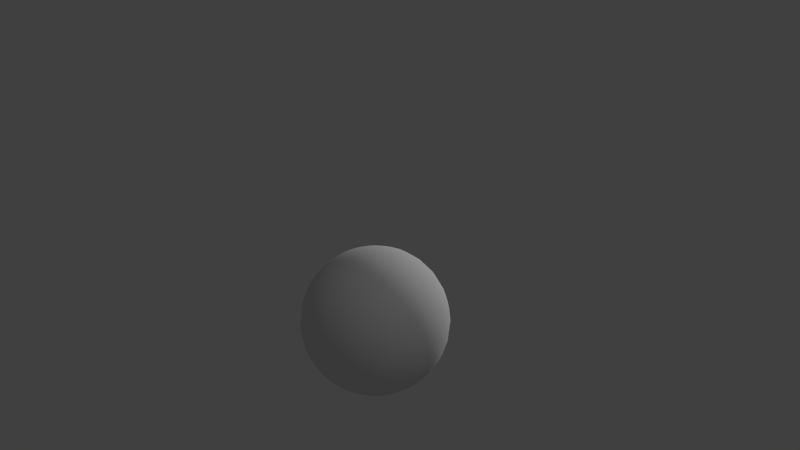 # Source: sky.blend  (saved by Blender 2.74.0; exported with 4.5.12 LTS)
import bpy
from mathutils import Matrix  # noqa: F401  (used for matrix-valued properties, if any)

bpy.ops.wm.read_factory_settings(use_empty=True)
scene = bpy.context.scene
scene.name = 'Scene'

# ---- collections
col_collection_1 = bpy.data.collections.new('Collection 1'); scene.collection.children.link(col_collection_1)

# ---- materials (node trees are filled in below, after node groups)
mat_material_003 = bpy.data.materials.new('Material.003')
mat_material_003.alpha_threshold = 0.0
mat_material_003.use_transparent_shadow = False
mat_material_003.roughness = 0.5

# ---- material node trees

# ---- world
world_world = bpy.data.worlds.new('World'); scene.world = world_world
world_world.color = (0.05088, 0.05088, 0.05088)
world_world.use_sun_shadow = False
world_world.sun_shadow_jitter_overblur = 0.0
world_world.cycles.sampling_method = 'MANUAL'
world_world.cycles.sample_map_resolution = 256

# ---- cameras
cam_camera = bpy.data.cameras.new('Camera')
cam_camera.clip_end = 100.0
cam_camera.lens = 35.0
cam_camera.sensor_width = 32.0
cam_camera.sensor_height = 18.0
cam_camera.ortho_scale = 7.314
cam_camera.dof.focus_distance = 0.0
cam_camera.dof.aperture_fstop = 128.0

# ---- lights
light_sun = bpy.data.lights.new('Sun', 'SUN')
light_sun.transmission_factor = 0.0
light_sun.angle = 0.1993
light_sun.energy = 1.0
light_sun.shadow_buffer_clip_start = 0.5
light_sun.shadow_soft_size = 0.1
light_sun.shadow_cascade_max_distance = 1000.0
light_sun.cycles.use_multiple_importance_sampling = False
light_lamp = bpy.data.lights.new('Lamp', 'POINT')
light_lamp.transmission_factor = 0.0
light_lamp.cutoff_distance = 30.0
light_lamp.energy = 100.0
light_lamp.shadow_buffer_clip_start = 1.001
light_lamp.shadow_soft_size = 0.1
light_lamp.shadow_maximum_resolution = 0.006
light_lamp.use_absolute_resolution = True
light_lamp.cycles.use_multiple_importance_sampling = False

# ---- meshes
me_sphere_001 = bpy.data.meshes.new('Sphere.001')
me_sphere_001.from_pydata([(-0.1951, 0.0, 0.9808), (-0.3827, 0.0, 0.9239), (-0.5556, 0.0, 0.8315), (-0.7071, 0.0, 0.7071), (-0.8315, 0.0, 0.5556), (-0.9239, 0.0, 0.3827), (-0.9808, 0.0, 0.1951), (-1.0, 0.0, 7.55e-08), (-0.9808, 0.0, -0.1951), (-0.9239, 0.0, -0.3827), (-0.8315, 0.0, -0.5556), (-0.7071, 0.0, -0.7071), (-0.5556, 0.0, -0.8315), (-0.3827, 0.0, -0.9239), (-0.1951, 0.0, -0.9808), (-0.1913, 0.03806, 0.9808), (-0.3753, 0.07466, 0.9239), (-0.5449, 0.1084, 0.8315), (-0.6935, 0.1379, 0.7071), (-0.8155, 0.1622, 0.5556), (-0.9061, 0.1802, 0.3827), (-0.9619, 0.1913, 0.1951), (-0.9808, 0.1951, 7.55e-08), (-0.9619, 0.1913, -0.1951), (-0.9061, 0.1802, -0.3827), (-0.8155, 0.1622, -0.5556), (-0.6935, 0.1379, -0.7071), (-0.5449, 0.1084, -0.8315), (-0.3753, 0.07466, -0.9239), (-0.1913, 0.03806, -0.9808), (-0.1802, 0.07466, 0.9808), (-0.3536, 0.1464, 0.9239), (-0.5133, 0.2126, 0.8315), (-0.6533, 0.2706, 0.7071), (-0.7682, 0.3182, 0.5556), (-0.8536, 0.3536, 0.3827), (-0.9061, 0.3753, 0.1951), (-0.9239, 0.3827, 7.55e-08), (-0.9061, 0.3753, -0.1951), (-0.8536, 0.3536, -0.3827), (-0.7682, 0.3182, -0.5556), (-0.6533, 0.2706, -0.7071), (-0.5133, 0.2126, -0.8315), (-0.3536, 0.1464, -0.9239), (-0.1802, 0.07466, -0.9808), (-0.1622, 0.1084, 0.9808), (-0.3182, 0.2126, 0.9239), (-0.4619, 0.3087, 0.8315), (-0.5879, 0.3928, 0.7071), (-0.6913, 0.4619, 0.5556), (-0.7682, 0.5133, 0.3827), (-0.8155, 0.5449, 0.1951), (-0.8315, 0.5556, 7.55e-08), (-0.8155, 0.5449, -0.1951), (-0.7682, 0.5133, -0.3827), (-0.6913, 0.4619, -0.5556), (-0.5879, 0.3928, -0.7071), (-0.4619, 0.3087, -0.8315), (-0.3182, 0.2126, -0.9239), (-0.1622, 0.1084, -0.9808), (-0.1379, 0.1379, 0.9808), (-0.2706, 0.2706, 0.9239), (-0.3928, 0.3928, 0.8315), (-0.5, 0.5, 0.7071), (-0.5879, 0.5879, 0.5556), (-0.6533, 0.6533, 0.3827), (-0.6935, 0.6935, 0.1951), (-0.7071, 0.7071, 7.55e-08), (-0.6935, 0.6935, -0.1951), (-0.6533, 0.6533, -0.3827), (-0.5879, 0.5879, -0.5556), (-0.5, 0.5, -0.7071), (-0.3928, 0.3928, -0.8315), (-0.2706, 0.2706, -0.9239), (-0.1379, 0.1379, -0.9808), (-0.1084, 0.1622, 0.9808), (-0.2126, 0.3182, 0.9239), (-0.3087, 0.4619, 0.8315), (-0.3928, 0.5879, 0.7071), (-0.4619, 0.6913, 0.5556), (-0.5133, 0.7682, 0.3827), (-0.5449, 0.8155, 0.1951), (-0.5556, 0.8315, 7.55e-08), (-0.5449, 0.8155, -0.1951), (-0.5133, 0.7682, -0.3827), (-0.4619, 0.6913, -0.5556), (-0.3928, 0.5879, -0.7071), (-0.3087, 0.4619, -0.8315), (-0.2126, 0.3182, -0.9239), (-0.1084, 0.1622, -0.9808), (-0.07466, 0.1802, 0.9808), (-0.1464, 0.3536, 0.9239), (-0.2126, 0.5133, 0.8315), (-0.2706, 0.6533, 0.7071), (-0.3182, 0.7682, 0.5556), (-0.3536, 0.8536, 0.3827), (-0.3753, 0.9061, 0.1951), (-0.3827, 0.9239, 7.55e-08), (-0.3753, 0.9061, -0.1951), (-0.3536, 0.8536, -0.3827), (-0.3182, 0.7682, -0.5556), (-0.2706, 0.6533, -0.7071), (-0.2126, 0.5133, -0.8315), (-0.1464, 0.3536, -0.9239), (-0.07466, 0.1802, -0.9808), (-0.03806, 0.1913, 0.9808), (-0.07466, 0.3753, 0.9239), (-0.1084, 0.5449, 0.8315), (-0.1379, 0.6935, 0.7071), (-0.1622, 0.8155, 0.5556), (-0.1802, 0.9061, 0.3827), (-0.1913, 0.9619, 0.1951), (-0.1951, 0.9808, 7.55e-08), (-0.1913, 0.9619, -0.1951), (-0.1802, 0.9061, -0.3827), (-0.1622, 0.8155, -0.5556), (-0.1379, 0.6935, -0.7071), (-0.1084, 0.5449, -0.8315), (-0.07466, 0.3753, -0.9239), (-0.03806, 0.1913, -0.9808), (3.266e-07, 0.1951, 0.9808), (3.192e-07, 0.3827, 0.9239), (3.117e-07, 0.5556, 0.8315), (3.192e-07, 0.7071, 0.7071), (3.341e-07, 0.8315, 0.5556), (2.745e-07, 0.9239, 0.3827), (3.937e-07, 0.9808, 0.1951), (3.788e-07, 1.0, 7.55e-08), (3.937e-07, 0.9808, -0.1951), (2.298e-07, 0.9239, -0.3827), (3.341e-07, 0.8315, -0.5556), (3.192e-07, 0.7071, -0.7071), (3.415e-07, 0.5556, -0.8315), (3.043e-07, 0.3827, -0.9239), (3.08e-07, 0.1951, -0.9808), (0.03806, 0.1913, 0.9808), (0.07466, 0.3753, 0.9239), (0.1084, 0.5449, 0.8315), (0.138, 0.6935, 0.7071), (0.1622, 0.8155, 0.5556), (0.1802, 0.9061, 0.3827), (0.1913, 0.9619, 0.1951), (0.1951, 0.9808, 7.55e-08), (0.1913, 0.9619, -0.1951), (0.1802, 0.9061, -0.3827), (0.1622, 0.8155, -0.5556), (0.138, 0.6935, -0.7071), (0.1084, 0.5449, -0.8315), (0.07466, 0.3753, -0.9239), (0.03806, 0.1913, -0.9808), (0.07466, 0.1802, 0.9808), (0.1464, 0.3536, 0.9239), (0.2126, 0.5133, 0.8315), (0.2706, 0.6533, 0.7071), (0.3182, 0.7682, 0.5556), (0.3536, 0.8536, 0.3827), (0.3753, 0.9061, 0.1951), (0.3827, 0.9239, 7.55e-08), (0.3753, 0.9061, -0.1951), (0.3536, 0.8536, -0.3827), (0.3182, 0.7682, -0.5556), (0.2706, 0.6533, -0.7071), (0.2126, 0.5133, -0.8315), (0.1464, 0.3536, -0.9239), (0.07466, 0.1802, -0.9808), (0.1084, 0.1622, 0.9808), (0.2126, 0.3182, 0.9239), (0.3087, 0.4619, 0.8315), (0.3928, 0.5879, 0.7071), (0.4619, 0.6913, 0.5556), (0.5133, 0.7682, 0.3827), (0.5449, 0.8155, 0.1951), (0.5556, 0.8315, 7.55e-08), (0.5449, 0.8155, -0.1951), (0.5133, 0.7682, -0.3827), (0.4619, 0.6913, -0.5556), (0.3928, 0.5879, -0.7071), (0.3087, 0.4619, -0.8315), (0.2126, 0.3182, -0.9239), (0.1084, 0.1622, -0.9808), (0.138, 0.1379, 0.9808), (0.2706, 0.2706, 0.9239), (0.3928, 0.3928, 0.8315), (0.5, 0.5, 0.7071), (0.5879, 0.5879, 0.5556), (0.6533, 0.6533, 0.3827), (0.6935, 0.6935, 0.1951), (0.7071, 0.7071, 7.55e-08), (0.6935, 0.6935, -0.1951), (0.6533, 0.6533, -0.3827), (0.5879, 0.5879, -0.5556), (0.5, 0.5, -0.7071), (0.3928, 0.3928, -0.8315), (0.2706, 0.2706, -0.9239), (0.138, 0.1379, -0.9808), (0.1622, 0.1084, 0.9808), (0.3182, 0.2126, 0.9239), (0.4619, 0.3087, 0.8315), (0.5879, 0.3928, 0.7071), (0.6913, 0.4619, 0.5556), (0.7682, 0.5133, 0.3827), (0.8155, 0.5449, 0.1951), (0.8315, 0.5556, 7.55e-08), (0.8155, 0.5449, -0.1951), (0.7682, 0.5133, -0.3827), (0.6913, 0.4619, -0.5556), (0.5879, 0.3928, -0.7071), (0.4619, 0.3087, -0.8315), (0.3182, 0.2126, -0.9239), (0.1622, 0.1084, -0.9808), (0.1802, 0.07466, 0.9808), (0.3536, 0.1464, 0.9239), (0.5133, 0.2126, 0.8315), (0.6533, 0.2706, 0.7071), (0.7682, 0.3182, 0.5556), (0.8536, 0.3536, 0.3827), (0.9061, 0.3753, 0.1951), (0.9239, 0.3827, 7.55e-08), (0.9061, 0.3753, -0.1951), (0.8536, 0.3536, -0.3827), (0.7682, 0.3182, -0.5556), (0.6533, 0.2706, -0.7071), (0.5133, 0.2126, -0.8315), (0.3536, 0.1464, -0.9239), (0.1802, 0.07466, -0.9808), (0.1913, 0.03806, 0.9808), (0.3753, 0.07466, 0.9239), (0.5449, 0.1084, 0.8315), (0.6935, 0.1379, 0.7071), (0.8155, 0.1622, 0.5556), (0.9061, 0.1802, 0.3827), (0.9619, 0.1913, 0.1951), (0.9808, 0.1951, 7.55e-08), (0.9619, 0.1913, -0.1951), (0.9061, 0.1802, -0.3827), (0.8155, 0.1622, -0.5556), (0.6935, 0.1379, -0.7071), (0.5449, 0.1084, -0.8315), (0.3753, 0.07466, -0.9239), (0.1913, 0.03806, -0.9808), (0.1951, -7.212e-09, 0.9808), (0.3827, 4.122e-08, 0.9239), (0.5556, 2.632e-08, 0.8315), (0.7071, -2.584e-08, 0.7071), (0.8315, -8.544e-08, 0.5556), (0.9239, 6.357e-08, 0.3827), (0.9808, -8.544e-08, 0.1951), (1.0, -1.003e-07, 7.55e-08), (0.9808, -8.544e-08, -0.1951), (0.9239, 6.357e-08, -0.3827), (0.8315, -8.544e-08, -0.5556), (0.7071, -2.584e-08, -0.7071), (0.5556, -1.094e-08, -0.8315), (0.3827, 3.964e-09, -0.9239), (0.1951, 3.964e-09, -0.9808), (0.1913, -0.03806, 0.9808), (0.3753, -0.07466, 0.9239), (0.5449, -0.1084, 0.8315), (0.6935, -0.1379, 0.7071), (0.8155, -0.1622, 0.5556), (0.9061, -0.1802, 0.3827), (0.9619, -0.1913, 0.1951), (0.9808, -0.1951, 7.55e-08), (0.9619, -0.1913, -0.1951), (0.9061, -0.1802, -0.3827), (0.8155, -0.1622, -0.5556), (0.6935, -0.1379, -0.7071), (0.5449, -0.1084, -0.8315), (0.3753, -0.07466, -0.9239), (0.1913, -0.03806, -0.9808), (0.1802, -0.07466, 0.9808), (0.3536, -0.1464, 0.9239), (0.5133, -0.2126, 0.8315), (0.6533, -0.2706, 0.7071), (0.7682, -0.3182, 0.5556), (0.8536, -0.3536, 0.3827), (0.9061, -0.3753, 0.1951), (0.9239, -0.3827, 7.55e-08), (0.9061, -0.3753, -0.1951), (0.8536, -0.3536, -0.3827), (0.7682, -0.3182, -0.5556), (0.6533, -0.2706, -0.7071), (0.5133, -0.2126, -0.8315), (0.3536, -0.1464, -0.9239), (0.1802, -0.07466, -0.9808), (0.1622, -0.1084, 0.9808), (0.3182, -0.2126, 0.9239), (0.4619, -0.3087, 0.8315), (0.5879, -0.3928, 0.7071), (0.6913, -0.4619, 0.5556), (0.7682, -0.5133, 0.3827), (0.8155, -0.5449, 0.1951), (0.8315, -0.5556, 7.55e-08), (0.8155, -0.5449, -0.1951), (0.7682, -0.5133, -0.3827), (0.6913, -0.4619, -0.5556), (0.5879, -0.3928, -0.7071), (0.4619, -0.3087, -0.8315), (0.3182, -0.2126, -0.9239), (0.1622, -0.1084, -0.9808), (0.138, -0.1379, 0.9808), (0.2706, -0.2706, 0.9239), (0.3928, -0.3928, 0.8315), (0.5, -0.5, 0.7071), (0.5879, -0.5879, 0.5556), (0.6533, -0.6533, 0.3827), (0.6935, -0.6935, 0.1951), (0.7071, -0.7071, 7.55e-08), (0.6935, -0.6935, -0.1951), (0.6533, -0.6533, -0.3827), (0.5879, -0.5879, -0.5556), (0.5, -0.5, -0.7071), (0.3928, -0.3928, -0.8315), (0.2706, -0.2706, -0.9239), (0.1379, -0.1379, -0.9808), (0.1084, -0.1622, 0.9808), (0.2126, -0.3182, 0.9239), (0.3087, -0.4619, 0.8315), (0.3928, -0.5879, 0.7071), (0.4619, -0.6913, 0.5556), (0.5133, -0.7682, 0.3827), (0.5449, -0.8155, 0.1951), (0.5556, -0.8315, 7.55e-08), (0.5449, -0.8155, -0.1951), (0.5133, -0.7682, -0.3827), (0.4619, -0.6913, -0.5556), (0.3928, -0.5879, -0.7071), (0.3087, -0.4619, -0.8315), (0.2126, -0.3182, -0.9239), (0.1084, -0.1622, -0.9808), (3.258e-07, 0.0, -1.0), (0.07466, -0.1802, 0.9808), (0.1464, -0.3536, 0.9239), (0.2126, -0.5133, 0.8315), (0.2706, -0.6533, 0.7071), (0.3182, -0.7682, 0.5556), (0.3536, -0.8536, 0.3827), (0.3753, -0.9061, 0.1951), (0.3827, -0.9239, 7.55e-08), (0.3753, -0.9061, -0.1951), (0.3536, -0.8536, -0.3827), (0.3182, -0.7682, -0.5556), (0.2706, -0.6533, -0.7071), (0.2126, -0.5133, -0.8315), (0.1464, -0.3536, -0.9239), (0.07466, -0.1802, -0.9808), (0.03806, -0.1913, 0.9808), (0.07466, -0.3753, 0.9239), (0.1084, -0.5449, 0.8315), (0.1379, -0.6935, 0.7071), (0.1622, -0.8155, 0.5556), (0.1802, -0.9061, 0.3827), (0.1913, -0.9619, 0.1951), (0.1951, -0.9808, 7.55e-08), (0.1913, -0.9619, -0.1951), (0.1802, -0.9061, -0.3827), (0.1622, -0.8155, -0.5556), (0.1379, -0.6935, -0.7071), (0.1084, -0.5449, -0.8315), (0.07466, -0.3753, -0.9239), (0.03806, -0.1913, -0.9808), (3.117e-07, -0.1951, 0.9808), (2.819e-07, -0.3827, 0.9239), (2.819e-07, -0.5556, 0.8315), (1.851e-07, -0.7071, 0.7071), (1.404e-07, -0.8315, 0.5556), (3.192e-07, -0.9239, 0.3827), (9.567e-08, -0.9808, 0.1951), (1.404e-07, -1.0, 7.55e-08), (9.567e-08, -0.9808, -0.1951), (3.192e-07, -0.9239, -0.3827), (1.404e-07, -0.8315, -0.5556), (1.851e-07, -0.7071, -0.7071), (2.596e-07, -0.5556, -0.8315), (2.521e-07, -0.3827, -0.9239), (3.155e-07, -0.1951, -0.9808), (-0.03806, -0.1913, 0.9808), (-0.07466, -0.3753, 0.9239), (-0.1084, -0.5449, 0.8315), (-0.1379, -0.6935, 0.7071), (-0.1622, -0.8155, 0.5556), (-0.1802, -0.9061, 0.3827), (-0.1913, -0.9619, 0.1951), (-0.1951, -0.9808, 7.55e-08), (-0.1913, -0.9619, -0.1951), (-0.1802, -0.9061, -0.3827), (-0.1622, -0.8155, -0.5556), (-0.1379, -0.6935, -0.7071), (-0.1084, -0.5449, -0.8315), (-0.07466, -0.3753, -0.9239), (-0.03806, -0.1913, -0.9808), (-0.07466, -0.1802, 0.9808), (-0.1464, -0.3536, 0.9239), (-0.2126, -0.5133, 0.8315), (-0.2706, -0.6533, 0.7071), (-0.3182, -0.7682, 0.5556), (-0.3536, -0.8536, 0.3827), (-0.3753, -0.9061, 0.1951), (-0.3827, -0.9239, 7.55e-08), (-0.3753, -0.9061, -0.1951), (-0.3536, -0.8536, -0.3827), (-0.3182, -0.7682, -0.5556), (-0.2706, -0.6533, -0.7071), (-0.2126, -0.5133, -0.8315), (-0.1464, -0.3536, -0.9239), (-0.07466, -0.1802, -0.9808), (-0.1084, -0.1622, 0.9808), (-0.2126, -0.3182, 0.9239), (-0.3087, -0.4619, 0.8315), (-0.3928, -0.5879, 0.7071), (-0.4619, -0.6913, 0.5556), (-0.5133, -0.7682, 0.3827), (-0.5449, -0.8155, 0.1951), (-0.5556, -0.8315, 7.55e-08), (-0.5449, -0.8155, -0.1951), (-0.5133, -0.7682, -0.3827), (-0.4619, -0.6913, -0.5556), (-0.3928, -0.5879, -0.7071), (-0.3087, -0.4619, -0.8315), (-0.2126, -0.3182, -0.9239), (-0.1084, -0.1622, -0.9808), (-0.1379, -0.1379, 0.9808), (-0.2706, -0.2706, 0.9239), (-0.3928, -0.3928, 0.8315), (-0.5, -0.5, 0.7071), (-0.5879, -0.5879, 0.5556), (-0.6533, -0.6533, 0.3827), (-0.6935, -0.6935, 0.1951), (-0.7071, -0.7071, 7.55e-08), (-0.6935, -0.6935, -0.1951), (-0.6533, -0.6533, -0.3827), (-0.5879, -0.5879, -0.5556), (-0.5, -0.5, -0.7071), (-0.3928, -0.3928, -0.8315), (-0.2706, -0.2706, -0.9239), (-0.1379, -0.1379, -0.9808), (-0.1622, -0.1084, 0.9808), (-0.3182, -0.2126, 0.9239), (-0.4619, -0.3087, 0.8315), (-0.5879, -0.3928, 0.7071), (-0.6913, -0.4619, 0.5556), (-0.7682, -0.5133, 0.3827), (-0.8155, -0.5449, 0.1951), (-0.8315, -0.5556, 7.55e-08), (-0.8155, -0.5449, -0.1951), (-0.7682, -0.5133, -0.3827), (-0.6913, -0.4619, -0.5556), (-0.5879, -0.3928, -0.7071), (-0.4619, -0.3087, -0.8315), (-0.3182, -0.2126, -0.9239), (-0.1622, -0.1084, -0.9808), (2.48e-08, -1.247e-07, 1.0), (-0.1802, -0.07466, 0.9808), (-0.3536, -0.1464, 0.9239), (-0.5133, -0.2126, 0.8315), (-0.6533, -0.2706, 0.7071), (-0.7682, -0.3182, 0.5556), (-0.8536, -0.3536, 0.3827), (-0.9061, -0.3753, 0.1951), (-0.9239, -0.3827, 7.55e-08), (-0.9061, -0.3753, -0.1951), (-0.8536, -0.3536, -0.3827), (-0.7682, -0.3182, -0.5556), (-0.6533, -0.2706, -0.7071), (-0.5133, -0.2126, -0.8315), (-0.3536, -0.1464, -0.9239), (-0.1802, -0.07466, -0.9808), (-0.1913, -0.03806, 0.9808), (-0.3753, -0.07466, 0.9239), (-0.5449, -0.1084, 0.8315), (-0.6935, -0.1379, 0.7071), (-0.8155, -0.1622, 0.5556), (-0.9061, -0.1802, 0.3827), (-0.9619, -0.1913, 0.1951), (-0.9808, -0.1951, 7.55e-08), (-0.9619, -0.1913, -0.1951), (-0.9061, -0.1802, -0.3827), (-0.8155, -0.1622, -0.5556), (-0.6935, -0.1379, -0.7071), (-0.5449, -0.1084, -0.8315), (-0.3753, -0.07466, -0.9239), (-0.1913, -0.03806, -0.9808)], [], [(5, 20, 19, 4), (3, 18, 17, 2), (14, 29, 28, 13), (1, 16, 15, 0), (12, 27, 26, 11), (10, 25, 24, 9), (8, 23, 22, 7), (6, 21, 20, 5), (4, 19, 18, 3), (2, 17, 16, 1), (13, 28, 27, 12), (11, 26, 25, 10), (9, 24, 23, 8), (7, 22, 21, 6), (26, 41, 40, 25), (24, 39, 38, 23), (22, 37, 36, 21), (20, 35, 34, 19), (18, 33, 32, 17), (29, 44, 43, 28), (16, 31, 30, 15), (27, 42, 41, 26), (25, 40, 39, 24), (23, 38, 37, 22), (21, 36, 35, 20), (19, 34, 33, 18), (17, 32, 31, 16), (28, 43, 42, 27), (41, 56, 55, 40), (39, 54, 53, 38), (37, 52, 51, 36), (35, 50, 49, 34), (33, 48, 47, 32), (44, 59, 58, 43), (31, 46, 45, 30), (42, 57, 56, 41), (40, 55, 54, 39), (38, 53, 52, 37), (36, 51, 50, 35), (34, 49, 48, 33), (32, 47, 46, 31), (43, 58, 57, 42), (56, 71, 70, 55), (54, 69, 68, 53), (52, 67, 66, 51), (50, 65, 64, 49), (48, 63, 62, 47), (59, 74, 73, 58), (46, 61, 60, 45), (57, 72, 71, 56), (55, 70, 69, 54), (53, 68, 67, 52), (51, 66, 65, 50), (49, 64, 63, 48), (47, 62, 61, 46), (58, 73, 72, 57), (71, 86, 85, 70), (69, 84, 83, 68), (67, 82, 81, 66), (65, 80, 79, 64), (63, 78, 77, 62), (74, 89, 88, 73), (61, 76, 75, 60), (72, 87, 86, 71), (70, 85, 84, 69), (68, 83, 82, 67), (66, 81, 80, 65), (64, 79, 78, 63), (62, 77, 76, 61), (73, 88, 87, 72), (86, 101, 100, 85), (84, 99, 98, 83), (82, 97, 96, 81), (80, 95, 94, 79), (78, 93, 92, 77), (89, 104, 103, 88), (76, 91, 90, 75), (87, 102, 101, 86), (85, 100, 99, 84), (83, 98, 97, 82), (81, 96, 95, 80), (79, 94, 93, 78), (77, 92, 91, 76), (88, 103, 102, 87), (101, 116, 115, 100), (99, 114, 113, 98), (97, 112, 111, 96), (95, 110, 109, 94), (93, 108, 107, 92), (104, 119, 118, 103), (91, 106, 105, 90), (102, 117, 116, 101), (100, 115, 114, 99), (98, 113, 112, 97), (96, 111, 110, 95), (94, 109, 108, 93), (92, 107, 106, 91), (103, 118, 117, 102), (116, 131, 130, 115), (114, 129, 128, 113), (112, 127, 126, 111), (110, 125, 124, 109), (108, 123, 122, 107), (119, 134, 133, 118), (106, 121, 120, 105), (117, 132, 131, 116), (115, 130, 129, 114), (113, 128, 127, 112), (111, 126, 125, 110), (109, 124, 123, 108), (107, 122, 121, 106), (118, 133, 132, 117), (131, 146, 145, 130), (129, 144, 143, 128), (127, 142, 141, 126), (125, 140, 139, 124), (123, 138, 137, 122), (134, 149, 148, 133), (121, 136, 135, 120), (132, 147, 146, 131), (130, 145, 144, 129), (128, 143, 142, 127), (126, 141, 140, 125), (124, 139, 138, 123), (122, 137, 136, 121), (133, 148, 147, 132), (146, 161, 160, 145), (144, 159, 158, 143), (142, 157, 156, 141), (140, 155, 154, 139), (138, 153, 152, 137), (149, 164, 163, 148), (136, 151, 150, 135), (147, 162, 161, 146), (145, 160, 159, 144), (143, 158, 157, 142), (141, 156, 155, 140), (139, 154, 153, 138), (137, 152, 151, 136), (148, 163, 162, 147), (161, 176, 175, 160), (159, 174, 173, 158), (157, 172, 171, 156), (155, 170, 169, 154), (153, 168, 167, 152), (164, 179, 178, 163), (151, 166, 165, 150), (162, 177, 176, 161), (160, 175, 174, 159), (158, 173, 172, 157), (156, 171, 170, 155), (154, 169, 168, 153), (152, 167, 166, 151), (163, 178, 177, 162), (176, 191, 190, 175), (174, 189, 188, 173), (172, 187, 186, 171), (170, 185, 184, 169), (168, 183, 182, 167), (179, 194, 193, 178), (166, 181, 180, 165), (177, 192, 191, 176), (175, 190, 189, 174), (173, 188, 187, 172), (171, 186, 185, 170), (169, 184, 183, 168), (167, 182, 181, 166), (178, 193, 192, 177), (191, 206, 205, 190), (189, 204, 203, 188), (187, 202, 201, 186), (185, 200, 199, 184), (183, 198, 197, 182), (194, 209, 208, 193), (181, 196, 195, 180), (192, 207, 206, 191), (190, 205, 204, 189), (188, 203, 202, 187), (186, 201, 200, 185), (184, 199, 198, 183), (182, 197, 196, 181), (193, 208, 207, 192), (206, 221, 220, 205), (204, 219, 218, 203), (202, 217, 216, 201), (200, 215, 214, 199), (198, 213, 212, 197), (209, 224, 223, 208), (196, 211, 210, 195), (207, 222, 221, 206), (205, 220, 219, 204), (203, 218, 217, 202), (201, 216, 215, 200), (199, 214, 213, 198), (197, 212, 211, 196), (208, 223, 222, 207), (221, 236, 235, 220), (219, 234, 233, 218), (217, 232, 231, 216), (215, 230, 229, 214), (213, 228, 227, 212), (224, 239, 238, 223), (211, 226, 225, 210), (222, 237, 236, 221), (220, 235, 234, 219), (218, 233, 232, 217), (216, 231, 230, 215), (214, 229, 228, 213), (212, 227, 226, 211), (223, 238, 237, 222), (236, 251, 250, 235), (234, 249, 248, 233), (232, 247, 246, 231), (230, 245, 244, 229), (228, 243, 242, 227), (239, 254, 253, 238), (226, 241, 240, 225), (237, 252, 251, 236), (235, 250, 249, 234), (233, 248, 247, 232), (231, 246, 245, 230), (229, 244, 243, 228), (227, 242, 241, 226), (238, 253, 252, 237), (251, 266, 265, 250), (249, 264, 263, 248), (247, 262, 261, 246), (245, 260, 259, 244), (243, 258, 257, 242), (254, 269, 268, 253), (241, 256, 255, 240), (252, 267, 266, 251), (250, 265, 264, 249), (248, 263, 262, 247), (246, 261, 260, 245), (244, 259, 258, 243), (242, 257, 256, 241), (253, 268, 267, 252), (266, 281, 280, 265), (264, 279, 278, 263), (262, 277, 276, 261), (260, 275, 274, 259), (258, 273, 272, 257), (269, 284, 283, 268), (256, 271, 270, 255), (267, 282, 281, 266), (265, 280, 279, 264), (263, 278, 277, 262), (261, 276, 275, 260), (259, 274, 273, 258), (257, 272, 271, 256), (268, 283, 282, 267), (281, 296, 295, 280), (279, 294, 293, 278), (277, 292, 291, 276), (275, 290, 289, 274), (273, 288, 287, 272), (284, 299, 298, 283), (271, 286, 285, 270), (282, 297, 296, 281), (280, 295, 294, 279), (278, 293, 292, 277), (276, 291, 290, 275), (274, 289, 288, 273), (272, 287, 286, 271), (283, 298, 297, 282), (296, 311, 310, 295), (294, 309, 308, 293), (292, 307, 306, 291), (290, 305, 304, 289), (288, 303, 302, 287), (299, 314, 313, 298), (286, 301, 300, 285), (297, 312, 311, 296), (295, 310, 309, 294), (293, 308, 307, 292), (291, 306, 305, 290), (289, 304, 303, 288), (287, 302, 301, 286), (298, 313, 312, 297), (311, 326, 325, 310), (309, 324, 323, 308), (307, 322, 321, 306), (305, 320, 319, 304), (303, 318, 317, 302), (314, 329, 328, 313), (301, 316, 315, 300), (312, 327, 326, 311), (310, 325, 324, 309), (308, 323, 322, 307), (306, 321, 320, 305), (304, 319, 318, 303), (302, 317, 316, 301), (313, 328, 327, 312), (326, 342, 341, 325), (324, 340, 339, 323), (322, 338, 337, 321), (320, 336, 335, 319), (318, 334, 333, 317), (329, 345, 344, 328), (316, 332, 331, 315), (327, 343, 342, 326), (325, 341, 340, 324), (323, 339, 338, 322), (321, 337, 336, 320), (319, 335, 334, 318), (317, 333, 332, 316), (328, 344, 343, 327), (342, 357, 356, 341), (340, 355, 354, 339), (338, 353, 352, 337), (336, 351, 350, 335), (334, 349, 348, 333), (345, 360, 359, 344), (332, 347, 346, 331), (343, 358, 357, 342), (341, 356, 355, 340), (339, 354, 353, 338), (337, 352, 351, 336), (335, 350, 349, 334), (333, 348, 347, 332), (344, 359, 358, 343), (357, 372, 371, 356), (355, 370, 369, 354), (353, 368, 367, 352), (351, 366, 365, 350), (349, 364, 363, 348), (360, 375, 374, 359), (347, 362, 361, 346), (358, 373, 372, 357), (356, 371, 370, 355), (354, 369, 368, 353), (352, 367, 366, 351), (350, 365, 364, 349), (348, 363, 362, 347), (359, 374, 373, 358), (372, 387, 386, 371), (370, 385, 384, 369), (368, 383, 382, 367), (366, 381, 380, 365), (364, 379, 378, 363), (375, 390, 389, 374), (362, 377, 376, 361), (373, 388, 387, 372), (371, 386, 385, 370), (369, 384, 383, 368), (367, 382, 381, 366), (365, 380, 379, 364), (363, 378, 377, 362), (374, 389, 388, 373), (387, 402, 401, 386), (385, 400, 399, 384), (383, 398, 397, 382), (381, 396, 395, 380), (379, 394, 393, 378), (390, 405, 404, 389), (377, 392, 391, 376), (388, 403, 402, 387), (386, 401, 400, 385), (384, 399, 398, 383), (382, 397, 396, 381), (380, 395, 394, 379), (378, 393, 392, 377), (389, 404, 403, 388), (402, 417, 416, 401), (400, 415, 414, 399), (398, 413, 412, 397), (396, 411, 410, 395), (394, 409, 408, 393), (405, 420, 419, 404), (392, 407, 406, 391), (403, 418, 417, 402), (401, 416, 415, 400), (399, 414, 413, 398), (397, 412, 411, 396), (395, 410, 409, 394), (393, 408, 407, 392), (404, 419, 418, 403), (417, 432, 431, 416), (415, 430, 429, 414), (413, 428, 427, 412), (411, 426, 425, 410), (409, 424, 423, 408), (420, 435, 434, 419), (407, 422, 421, 406), (418, 433, 432, 417), (416, 431, 430, 415), (414, 429, 428, 413), (412, 427, 426, 411), (410, 425, 424, 409), (408, 423, 422, 407), (419, 434, 433, 418), (432, 447, 446, 431), (430, 445, 444, 429), (428, 443, 442, 427), (426, 441, 440, 425), (424, 439, 438, 423), (435, 450, 449, 434), (422, 437, 436, 421), (433, 448, 447, 432), (431, 446, 445, 430), (429, 444, 443, 428), (427, 442, 441, 426), (425, 440, 439, 424), (423, 438, 437, 422), (434, 449, 448, 433), (447, 463, 462, 446), (445, 461, 460, 444), (443, 459, 458, 442), (441, 457, 456, 440), (439, 455, 454, 438), (450, 466, 465, 449), (437, 453, 452, 436), (448, 464, 463, 447), (446, 462, 461, 445), (444, 460, 459, 443), (442, 458, 457, 441), (440, 456, 455, 439), (438, 454, 453, 437), (449, 465, 464, 448), (463, 478, 477, 462), (461, 476, 475, 460), (459, 474, 473, 458), (457, 472, 471, 456), (455, 470, 469, 454), (466, 481, 480, 465), (453, 468, 467, 452), (464, 479, 478, 463), (462, 477, 476, 461), (460, 475, 474, 459), (458, 473, 472, 457), (456, 471, 470, 455), (454, 469, 468, 453), (465, 480, 479, 464), (330, 29, 14), (0, 15, 451), (15, 30, 451), (330, 44, 29), (30, 45, 451), (330, 59, 44), (45, 60, 451), (330, 74, 59), (60, 75, 451), (330, 89, 74), (75, 90, 451), (330, 104, 89), (90, 105, 451), (330, 119, 104), (105, 120, 451), (330, 134, 119), (120, 135, 451), (330, 149, 134), (135, 150, 451), (330, 164, 149), (150, 165, 451), (330, 179, 164), (165, 180, 451), (330, 194, 179), (180, 195, 451), (330, 209, 194), (195, 210, 451), (330, 224, 209), (210, 225, 451), (330, 239, 224), (225, 240, 451), (330, 254, 239), (240, 255, 451), (330, 269, 254), (255, 270, 451), (330, 284, 269), (270, 285, 451), (330, 299, 284), (285, 300, 451), (330, 314, 299), (300, 315, 451), (330, 329, 314), (315, 331, 451), (330, 345, 329), (331, 346, 451), (330, 360, 345), (346, 361, 451), (330, 375, 360), (361, 376, 451), (330, 390, 375), (376, 391, 451), (330, 405, 390), (391, 406, 451), (330, 420, 405), (406, 421, 451), (330, 435, 420), (421, 436, 451), (330, 450, 435), (436, 452, 451), (330, 466, 450), (452, 467, 451), (330, 481, 466), (467, 0, 451), (478, 11, 10, 477), (476, 9, 8, 475), (474, 7, 6, 473), (472, 5, 4, 471), (470, 3, 2, 469), (481, 14, 13, 480), (468, 1, 0, 467), (479, 12, 11, 478), (477, 10, 9, 476), (475, 8, 7, 474), (473, 6, 5, 472), (471, 4, 3, 470), (330, 14, 481), (469, 2, 1, 468), (480, 13, 12, 479)])
me_sphere_001.polygons.foreach_set('use_smooth', [True] * 512)
_uv = me_sphere_001.uv_layers.new(name='UVMap')
_uv.uv.foreach_set('vector', [0.4734, 0.7172, 0.4948, 0.7491, 0.5512, 0.734, 0.5337, 0.7076, 0.5943, 0.6995, 0.6083, 0.7209, 0.6658, 0.7086, 0.655, 0.6921, 0.4366, 1.157, 0.4417, 1.15, 0.3897, 1.125, 0.3779, 1.141, 0.7158, 0.6848, 0.7234, 0.6963, 0.7805, 0.6832, 0.7765, 0.6771, 0.3215, 1.116, 0.3432, 1.089, 0.308, 1.035, 0.2715, 1.068, 0.2421, 0.9664, 0.2939, 0.9596, 0.3072, 0.8842, 0.2564, 0.8445, 0.3011, 0.7796, 0.342, 0.8291, 0.3882, 0.7927, 0.3558, 0.7481, 0.4139, 0.7297, 0.4401, 0.7678, 0.4948, 0.7491, 0.4734, 0.7172, 0.5337, 0.7076, 0.5512, 0.734, 0.6083, 0.7209, 0.5943, 0.6995, 0.655, 0.6921, 0.6658, 0.7086, 0.7234, 0.6963, 0.7158, 0.6848, 0.3779, 1.141, 0.3897, 1.125, 0.3432, 1.089, 0.3215, 1.116, 0.2715, 1.068, 0.308, 1.035, 0.2939, 0.9596, 0.2421, 0.9664, 0.2564, 0.8445, 0.3072, 0.8842, 0.342, 0.8291, 0.3011, 0.7796, 0.3558, 0.7481, 0.3882, 0.7927, 0.4401, 0.7678, 0.4139, 0.7297, 0.308, 1.035, 0.3499, 1.02, 0.3458, 0.9619, 0.2939, 0.9596, 0.3072, 0.8842, 0.3605, 0.9067, 0.3903, 0.8615, 0.342, 0.8291, 0.3882, 0.7927, 0.43, 0.8265, 0.4758, 0.7993, 0.4401, 0.7678, 0.4948, 0.7491, 0.5251, 0.777, 0.5765, 0.758, 0.5512, 0.734, 0.6083, 0.7209, 0.6289, 0.7406, 0.6819, 0.724, 0.6658, 0.7086, 0.4417, 1.15, 0.449, 1.143, 0.4063, 1.112, 0.3897, 1.125, 0.7234, 0.6963, 0.7346, 0.707, 0.7866, 0.6889, 0.7805, 0.6832, 0.3432, 1.089, 0.3717, 1.071, 0.3499, 1.02, 0.308, 1.035, 0.2939, 0.9596, 0.3458, 0.9619, 0.3605, 0.9067, 0.3072, 0.8842, 0.342, 0.8291, 0.3903, 0.8615, 0.43, 0.8265, 0.3882, 0.7927, 0.4401, 0.7678, 0.4758, 0.7993, 0.5251, 0.777, 0.4948, 0.7491, 0.5512, 0.734, 0.5765, 0.758, 0.6289, 0.7406, 0.6083, 0.7209, 0.6658, 0.7086, 0.6819, 0.724, 0.7346, 0.707, 0.7234, 0.6963, 0.3897, 1.125, 0.4063, 1.112, 0.3717, 1.071, 0.3432, 1.089, 0.3499, 1.02, 0.3936, 1.015, 0.3973, 0.9675, 0.3458, 0.9619, 0.3605, 0.9067, 0.4142, 0.9233, 0.4419, 0.885, 0.3903, 0.8615, 0.43, 0.8265, 0.4774, 0.8526, 0.5181, 0.825, 0.4758, 0.7993, 0.5251, 0.777, 0.5621, 0.801, 0.6082, 0.7791, 0.5765, 0.758, 0.6289, 0.7406, 0.6553, 0.7584, 0.7026, 0.7379, 0.6819, 0.724, 0.449, 1.143, 0.4582, 1.138, 0.4264, 1.103, 0.4063, 1.112, 0.7346, 0.707, 0.7492, 0.7168, 0.7944, 0.6939, 0.7866, 0.6889, 0.3717, 1.071, 0.4039, 1.061, 0.3936, 1.015, 0.3499, 1.02, 0.3458, 0.9619, 0.3973, 0.9675, 0.4142, 0.9233, 0.3605, 0.9067, 0.3903, 0.8615, 0.4419, 0.885, 0.4774, 0.8526, 0.43, 0.8265, 0.4758, 0.7993, 0.5181, 0.825, 0.5621, 0.801, 0.5251, 0.777, 0.5765, 0.758, 0.6082, 0.7791, 0.6553, 0.7584, 0.6289, 0.7406, 0.6819, 0.724, 0.7026, 0.7379, 0.7492, 0.7168, 0.7346, 0.707, 0.4063, 1.112, 0.4264, 1.103, 0.4039, 1.061, 0.3717, 1.071, 0.3936, 1.015, 0.4378, 1.015, 0.4481, 0.975, 0.3973, 0.9675, 0.4142, 0.9233, 0.4678, 0.9375, 0.4951, 0.9038, 0.4419, 0.885, 0.4774, 0.8526, 0.528, 0.8737, 0.5648, 0.8465, 0.5181, 0.825, 0.5621, 0.801, 0.6042, 0.8214, 0.6451, 0.7976, 0.6082, 0.7791, 0.6553, 0.7584, 0.6864, 0.7741, 0.7273, 0.7502, 0.7026, 0.7379, 0.4582, 1.138, 0.4689, 1.135, 0.4488, 1.097, 0.4264, 1.103, 0.7492, 0.7168, 0.7668, 0.7252, 0.8038, 0.6981, 0.7944, 0.6939, 0.4039, 1.061, 0.438, 1.057, 0.4378, 1.015, 0.3936, 1.015, 0.3973, 0.9675, 0.4481, 0.975, 0.4678, 0.9375, 0.4142, 0.9233, 0.4419, 0.885, 0.4951, 0.9038, 0.528, 0.8737, 0.4774, 0.8526, 0.5181, 0.825, 0.5648, 0.8465, 0.6042, 0.8214, 0.5621, 0.801, 0.6082, 0.7791, 0.6451, 0.7976, 0.6864, 0.7741, 0.6553, 0.7584, 0.7026, 0.7379, 0.7273, 0.7502, 0.7668, 0.7252, 0.7492, 0.7168, 0.4264, 1.103, 0.4488, 1.097, 0.438, 1.057, 0.4039, 1.061, 0.4378, 1.015, 0.4815, 1.019, 0.4979, 0.9839, 0.4481, 0.975, 0.4678, 0.9375, 0.5208, 0.9509, 0.5488, 0.9203, 0.4951, 0.9038, 0.528, 0.8737, 0.5804, 0.8919, 0.6145, 0.865, 0.5648, 0.8465, 0.6042, 0.8214, 0.65, 0.8392, 0.686, 0.8136, 0.6451, 0.7976, 0.6864, 0.7741, 0.7214, 0.7877, 0.7554, 0.7607, 0.7273, 0.7502, 0.4689, 1.135, 0.4806, 1.133, 0.4724, 1.095, 0.4488, 1.097, 0.7668, 0.7252, 0.7868, 0.7322, 0.8144, 0.7014, 0.8038, 0.6981, 0.438, 1.057, 0.4727, 1.057, 0.4815, 1.019, 0.4378, 1.015, 0.4481, 0.975, 0.4979, 0.9839, 0.5208, 0.9509, 0.4678, 0.9375, 0.4951, 0.9038, 0.5488, 0.9203, 0.5804, 0.8919, 0.528, 0.8737, 0.5648, 0.8465, 0.6145, 0.865, 0.65, 0.8392, 0.6042, 0.8214, 0.6451, 0.7976, 0.686, 0.8136, 0.7214, 0.7877, 0.6864, 0.7741, 0.7273, 0.7502, 0.7554, 0.7607, 0.7868, 0.7322, 0.7668, 0.7252, 0.4488, 1.097, 0.4724, 1.095, 0.4727, 1.057, 0.438, 1.057, 0.4815, 1.019, 0.5241, 1.026, 0.5465, 0.9942, 0.4979, 0.9839, 0.5208, 0.9509, 0.573, 0.9642, 0.6025, 0.9358, 0.5488, 0.9203, 0.5804, 0.8919, 0.6338, 0.9084, 0.6662, 0.8816, 0.6145, 0.865, 0.65, 0.8392, 0.6985, 0.8548, 0.73, 0.8275, 0.686, 0.8136, 0.7214, 0.7877, 0.7595, 0.7991, 0.7861, 0.7692, 0.7554, 0.7607, 0.4806, 1.133, 0.4927, 1.132, 0.4963, 1.095, 0.4724, 1.095, 0.7868, 0.7322, 0.8087, 0.7374, 0.8259, 0.7036, 0.8144, 0.7014, 0.4727, 1.057, 0.507, 1.06, 0.5241, 1.026, 0.4815, 1.019, 0.4979, 0.9839, 0.5465, 0.9942, 0.573, 0.9642, 0.5208, 0.9509, 0.5488, 0.9203, 0.6025, 0.9358, 0.6338, 0.9084, 0.5804, 0.8919, 0.6145, 0.865, 0.6662, 0.8816, 0.6985, 0.8548, 0.65, 0.8392, 0.686, 0.8136, 0.73, 0.8275, 0.7595, 0.7991, 0.7214, 0.7877, 0.7554, 0.7607, 0.7861, 0.7692, 0.8087, 0.7374, 0.7868, 0.7322, 0.4724, 1.095, 0.4963, 1.095, 0.507, 1.06, 0.4727, 1.057, 0.5241, 1.026, 0.5651, 1.035, 0.5933, 1.006, 0.5465, 0.9942, 0.573, 0.9642, 0.6238, 0.9783, 0.6555, 0.9512, 0.6025, 0.9358, 0.6338, 0.9084, 0.6876, 0.9244, 0.7191, 0.8972, 0.6662, 0.8816, 0.6985, 0.8548, 0.749, 0.8691, 0.7763, 0.8397, 0.73, 0.8275, 0.7595, 0.7991, 0.8, 0.8085, 0.8189, 0.7754, 0.7861, 0.7692, 0.4927, 1.132, 0.5048, 1.132, 0.5197, 1.098, 0.4963, 1.095, 0.8087, 0.7374, 0.8319, 0.7406, 0.838, 0.7046, 0.8259, 0.7036, 0.507, 1.06, 0.5401, 1.066, 0.5651, 1.035, 0.5241, 1.026, 0.5465, 0.9942, 0.5933, 1.006, 0.6238, 0.9783, 0.573, 0.9642, 0.6025, 0.9358, 0.6555, 0.9512, 0.6876, 0.9244, 0.6338, 0.9084, 0.6662, 0.8816, 0.7191, 0.8972, 0.749, 0.8691, 0.6985, 0.8548, 0.73, 0.8275, 0.7763, 0.8397, 0.8, 0.8085, 0.7595, 0.7991, 0.7861, 0.7692, 0.8189, 0.7754, 0.8319, 0.7406, 0.8087, 0.7374, 0.4963, 1.095, 0.5197, 1.098, 0.5401, 1.066, 0.507, 1.06, 0.5651, 1.035, 0.6037, 1.046, 0.6379, 1.02, 0.5933, 1.006, 0.6238, 0.9783, 0.6728, 0.9936, 0.7075, 0.9675, 0.6555, 0.9512, 0.6876, 0.9244, 0.7411, 0.9407, 0.7726, 0.9126, 0.7191, 0.8972, 0.749, 0.8691, 0.8008, 0.8826, 0.8245, 0.8503, 0.7763, 0.8397, 0.8, 0.8085, 0.8423, 0.8157, 0.853, 0.7791, 0.8189, 0.7754, 0.5048, 1.132, 0.5165, 1.134, 0.5419, 1.103, 0.5197, 1.098, 0.8319, 0.7406, 0.8557, 0.7415, 0.8502, 0.7042, 0.838, 0.7046, 0.5401, 1.066, 0.5714, 1.074, 0.6037, 1.046, 0.5651, 1.035, 0.5933, 1.006, 0.6379, 1.02, 0.6728, 0.9936, 0.6238, 0.9783, 0.6555, 0.9512, 0.7075, 0.9675, 0.7411, 0.9407, 0.6876, 0.9244, 0.7191, 0.8972, 0.7726, 0.9126, 0.8008, 0.8826, 0.749, 0.8691, 0.7763, 0.8397, 0.8245, 0.8503, 0.8423, 0.8157, 0.8, 0.8085, 0.8189, 0.7754, 0.853, 0.7791, 0.8557, 0.7415, 0.8319, 0.7406, 0.5197, 1.098, 0.5419, 1.103, 0.5714, 1.074, 0.5401, 1.066, 0.6037, 1.046, 0.6395, 1.059, 0.6795, 1.035, 0.6379, 1.02, 0.6728, 0.9936, 0.7192, 1.011, 0.7577, 0.9855, 0.7075, 0.9675, 0.7411, 0.9407, 0.7938, 0.9584, 0.8264, 0.9287, 0.7726, 0.9126, 0.8008, 0.8826, 0.8537, 0.8958, 0.8741, 0.8595, 0.8245, 0.8503, 0.8423, 0.8157, 0.8858, 0.8203, 0.8877, 0.7797, 0.853, 0.7791, 0.5165, 1.134, 0.5274, 1.137, 0.5624, 1.109, 0.5419, 1.103, 0.8557, 0.7415, 0.8794, 0.7398, 0.862, 0.7023, 0.8502, 0.7042, 0.5714, 1.074, 0.6001, 1.084, 0.6395, 1.059, 0.6037, 1.046, 0.6379, 1.02, 0.6795, 1.035, 0.7192, 1.011, 0.6728, 0.9936, 0.7075, 0.9675, 0.7577, 0.9855, 0.7938, 0.9584, 0.7411, 0.9407, 0.7726, 0.9126, 0.8264, 0.9287, 0.8537, 0.8958, 0.8008, 0.8826, 0.8245, 0.8503, 0.8741, 0.8595, 0.8858, 0.8203, 0.8423, 0.8157, 0.853, 0.7791, 0.8877, 0.7797, 0.8794, 0.7398, 0.8557, 0.7415, 0.5419, 1.103, 0.5624, 1.109, 0.6001, 1.084, 0.5714, 1.074, 0.6395, 1.059, 0.6716, 1.074, 0.7174, 1.053, 0.6795, 1.035, 0.7192, 1.011, 0.7623, 1.031, 0.8052, 1.006, 0.7577, 0.9855, 0.7938, 0.9584, 0.8449, 0.9787, 0.8797, 0.9469, 0.8264, 0.9287, 0.8537, 0.8958, 0.9072, 0.9097, 0.9247, 0.8673, 0.8741, 0.8595, 0.8858, 0.8203, 0.9299, 0.8217, 0.922, 0.7764, 0.8877, 0.7797, 0.5274, 1.137, 0.537, 1.141, 0.5805, 1.118, 0.5624, 1.109, 0.8794, 0.7398, 0.9021, 0.735, 0.8729, 0.699, 0.862, 0.7023, 0.6001, 1.084, 0.6257, 1.096, 0.6716, 1.074, 0.6395, 1.059, 0.6795, 1.035, 0.7174, 1.053, 0.7623, 1.031, 0.7192, 1.011, 0.7577, 0.9855, 0.8052, 1.006, 0.8449, 0.9787, 0.7938, 0.9584, 0.8264, 0.9287, 0.8797, 0.9469, 0.9072, 0.9097, 0.8537, 0.8958, 0.8741, 0.8595, 0.9247, 0.8673, 0.9299, 0.8217, 0.8858, 0.8203, 0.8877, 0.7797, 0.922, 0.7764, 0.9021, 0.735, 0.8794, 0.7398, 0.5624, 1.109, 0.5805, 1.118, 0.6257, 1.096, 0.6001, 1.084, 0.6716, 1.074, 0.699, 1.092, 0.7504, 1.073, 0.7174, 1.053, 0.7623, 1.031, 0.8006, 1.054, 0.8487, 1.031, 0.8052, 1.006, 0.8449, 0.9787, 0.8932, 1.003, 0.9318, 0.9691, 0.8797, 0.9469, 0.9072, 0.9097, 0.961, 0.9256, 0.9761, 0.8734, 0.9247, 0.8673, 0.9299, 0.8217, 0.9739, 0.8181, 0.9548, 0.7678, 0.922, 0.7764, 0.537, 1.141, 0.5452, 1.146, 0.5958, 1.127, 0.5805, 1.118, 0.9021, 0.735, 0.9229, 0.7267, 0.8825, 0.6943, 0.8729, 0.699, 0.6257, 1.096, 0.6473, 1.109, 0.699, 1.092, 0.6716, 1.074, 0.7174, 1.053, 0.7504, 1.073, 0.8006, 1.054, 0.7623, 1.031, 0.8052, 1.006, 0.8487, 1.031, 0.8932, 1.003, 0.8449, 0.9787, 0.8797, 0.9469, 0.9318, 0.9691, 0.961, 0.9256, 0.9072, 0.9097, 0.9247, 0.8673, 0.9761, 0.8734, 0.9739, 0.8181, 0.9299, 0.8217, 0.922, 0.7764, 0.9548, 0.7678, 0.9229, 0.7267, 0.9021, 0.735, 0.5805, 1.118, 0.5958, 1.127, 0.6473, 1.109, 0.6257, 1.096, 0.699, 1.092, 0.721, 1.111, 0.7772, 1.097, 0.7504, 1.073, 0.8006, 1.054, 0.8325, 1.081, 0.8861, 1.061, 0.8487, 1.031, 0.8932, 1.003, 0.9365, 1.035, 0.9811, 0.999, 0.9318, 0.9691, 0.961, 0.9256, 1.014, 0.9463, 1.028, 0.8767, 0.9761, 0.8734, 0.9739, 0.8181, 1.016, 0.8062, 0.9843, 0.752, 0.9548, 0.7678, 0.5452, 1.146, 0.5517, 1.152, 0.6078, 1.138, 0.5958, 1.127, 0.9229, 0.7267, 0.9404, 0.7146, 0.8903, 0.6882, 0.8825, 0.6943, 0.6473, 1.109, 0.6644, 1.124, 0.721, 1.111, 0.699, 1.092, 0.7504, 1.073, 0.7772, 1.097, 0.8325, 1.081, 0.8006, 1.054, 0.8487, 1.031, 0.8861, 1.061, 0.9365, 1.035, 0.8932, 1.003, 0.9318, 0.9691, 0.9811, 0.999, 1.014, 0.9463, 0.961, 0.9256, 0.9761, 0.8734, 1.028, 0.8767, 1.016, 0.8062, 0.9739, 0.8181, 0.9548, 0.7678, 0.9843, 0.752, 0.9404, 0.7146, 0.9229, 0.7267, 0.5958, 1.127, 0.6078, 1.138, 0.6644, 1.124, 0.6473, 1.109, 0.721, 1.111, 0.7366, 1.132, 0.7966, 1.123, 0.7772, 1.097, 0.8325, 1.081, 0.8561, 1.112, 0.9147, 1.098, 0.8861, 1.061, 0.9365, 1.035, 0.9715, 1.077, 1.024, 1.044, 0.9811, 0.999, 1.014, 0.9463, 1.066, 0.9803, 1.08, 0.8731, 1.028, 0.8767, 1.016, 0.8062, 1.055, 0.7782, 1.008, 0.727, 0.9843, 0.752, 0.5517, 1.152, 0.5562, 1.158, 0.6162, 1.149, 0.6078, 1.138, 0.9404, 0.7146, 0.9534, 0.6989, 0.8959, 0.6811, 0.8903, 0.6882, 0.6644, 1.124, 0.6764, 1.141, 0.7366, 1.132, 0.721, 1.111, 0.7772, 1.097, 0.7966, 1.123, 0.8561, 1.112, 0.8325, 1.081, 0.8861, 1.061, 0.9147, 1.098, 0.9715, 1.077, 0.9365, 1.035, 0.9811, 0.999, 1.024, 1.044, 1.066, 0.9803, 1.014, 0.9463, 1.028, 0.8767, 1.08, 0.8731, 1.055, 0.7782, 1.016, 0.8062, 0.9843, 0.752, 1.008, 0.727, 0.9534, 0.6989, 0.9404, 0.7146, 0.6078, 1.138, 0.6162, 1.149, 0.6764, 1.141, 0.6644, 1.124, 0.7366, 1.132, 0.7451, 1.154, 0.8072, 1.151, 0.7966, 1.123, 0.8561, 1.112, 0.8692, 1.146, 0.9311, 1.14, 0.9147, 1.098, 0.9715, 1.077, 0.9927, 1.131, 1.053, 1.114, 1.024, 1.044, 1.066, 0.9803, 1.11, 1.061, 1.13, 0.835, 1.08, 0.8731, 1.055, 0.7782, 1.081, 0.72, 1.022, 0.6924, 1.008, 0.727, 0.5562, 1.158, 0.5586, 1.164, 0.6207, 1.161, 0.6162, 1.149, 0.9534, 0.6989, 0.9606, 0.6803, 0.8989, 0.6732, 0.8959, 0.6811, 0.6764, 1.141, 0.6829, 1.158, 0.7451, 1.154, 0.7366, 1.132, 0.7966, 1.123, 0.8072, 1.151, 0.8692, 1.146, 0.8561, 1.112, 0.9147, 1.098, 0.9311, 1.14, 0.9927, 1.131, 0.9715, 1.077, 1.024, 1.044, 1.053, 1.114, 1.11, 1.061, 1.066, 0.9803, 1.08, 0.8731, 1.13, 0.835, 1.081, 0.72, 1.055, 0.7782, 1.008, 0.727, 1.022, 0.6924, 0.9606, 0.6803, 0.9534, 0.6989, 0.6162, 1.149, 0.6207, 1.161, 0.6829, 1.158, 0.6764, 1.141, 0.7451, 0.1543, 0.7459, 0.177, 0.8083, 0.1794, 0.8072, 0.1506, 0.8692, 0.1462, 0.8706, 0.1822, 0.9328, 0.186, 0.9311, 0.1403, 0.9927, 0.1312, 0.9949, 0.1919, 1.057, 0.2036, 1.053, 0.1135, 1.11, 0.0607, 1.117, 0.2423, 1.14, 0.5328, 1.13, -0.165, 1.081, 0.72, 1.085, 0.6343, 1.023, 0.6527, 1.022, 0.6924, 0.5586, 0.1642, 0.5588, 0.1707, 0.6212, 0.1729, 0.6207, 0.1608, 0.9606, 0.6803, 0.9614, 0.6605, 0.8992, 0.665, 0.8989, 0.6732, 0.6829, 0.1576, 0.6836, 0.1749, 0.7459, 0.177, 0.7451, 0.1543, 0.8072, 0.1506, 0.8083, 0.1794, 0.8706, 0.1822, 0.8692, 0.1462, 0.9311, 0.1403, 0.9328, 0.186, 0.9949, 0.1919, 0.9927, 0.1312, 1.053, 0.1135, 1.057, 0.2036, 1.117, 0.2423, 1.11, 0.0607, 1.13, 0.835, 1.14, 0.5328, 1.085, 0.6343, 1.081, 0.72, 1.022, 0.6924, 1.023, 0.6527, 0.9614, 0.6605, 0.9606, 0.6803, 0.6207, 0.1608, 0.6212, 0.1729, 0.6836, 0.1749, 0.6829, 0.1576, 0.7459, 0.177, 0.7391, 0.1995, 0.7997, 0.2076, 0.8083, 0.1794, 0.8706, 0.1822, 0.86, 0.2172, 0.9195, 0.2297, 0.9328, 0.186, 0.9949, 0.1919, 0.9776, 0.2481, 1.032, 0.2796, 1.057, 0.2036, 1.117, 0.2423, 1.077, 0.3445, 1.091, 0.4664, 1.14, 0.5328, 1.085, 0.6343, 1.062, 0.568, 1.012, 0.6163, 1.023, 0.6527, 0.5588, 0.1707, 0.5569, 0.1771, 0.6176, 0.1848, 0.6212, 0.1729, 0.9614, 0.6605, 0.9555, 0.6414, 0.8968, 0.657, 0.8992, 0.665, 0.6836, 0.1749, 0.6784, 0.1921, 0.7391, 0.1995, 0.7459, 0.177, 0.8083, 0.1794, 0.7997, 0.2076, 0.86, 0.2172, 0.8706, 0.1822, 0.9328, 0.186, 0.9195, 0.2297, 0.9776, 0.2481, 0.9949, 0.1919, 1.057, 0.2036, 1.032, 0.2796, 1.077, 0.3445, 1.117, 0.2423, 1.14, 0.5328, 1.091, 0.4664, 1.062, 0.568, 1.085, 0.6343, 1.023, 0.6527, 1.012, 0.6163, 0.9555, 0.6414, 0.9614, 0.6605, 0.6212, 0.1729, 0.6176, 0.1848, 0.6784, 0.1921, 0.6836, 0.1749, 0.7391, 0.1995, 0.7251, 0.2209, 0.7822, 0.234, 0.7997, 0.2076, 0.86, 0.2172, 0.8386, 0.2491, 0.8933, 0.2678, 0.9195, 0.2297, 0.9776, 0.2481, 0.9452, 0.2927, 0.9914, 0.3291, 1.032, 0.2796, 1.077, 0.3445, 1.026, 0.3842, 1.04, 0.4596, 1.091, 0.4664, 1.062, 0.568, 1.025, 0.5346, 0.9902, 0.5891, 1.012, 0.6163, 0.5569, 0.1771, 0.5529, 0.1832, 0.61, 0.1963, 0.6176, 0.1848, 0.9555, 0.6414, 0.9437, 0.625, 0.8917, 0.6497, 0.8968, 0.657, 0.6784, 0.1921, 0.6676, 0.2086, 0.7251, 0.2209, 0.7391, 0.1995, 0.7997, 0.2076, 0.7822, 0.234, 0.8386, 0.2491, 0.86, 0.2172, 0.9195, 0.2297, 0.8933, 0.2678, 0.9452, 0.2927, 0.9776, 0.2481, 1.032, 0.2796, 0.9914, 0.3291, 1.026, 0.3842, 1.077, 0.3445, 1.091, 0.4664, 1.04, 0.4596, 1.025, 0.5346, 1.062, 0.568, 1.012, 0.6163, 0.9902, 0.5891, 0.9437, 0.625, 0.9555, 0.6414, 0.6176, 0.1848, 0.61, 0.1963, 0.6676, 0.2086, 0.6784, 0.1921, 0.7251, 0.2209, 0.7045, 0.2406, 0.7569, 0.258, 0.7822, 0.234, 0.8386, 0.2491, 0.8083, 0.277, 0.8576, 0.2993, 0.8933, 0.2678, 0.9452, 0.2927, 0.9034, 0.3265, 0.9431, 0.3615, 0.9914, 0.3291, 1.026, 0.3842, 0.9729, 0.4067, 0.9877, 0.4619, 1.04, 0.4596, 1.025, 0.5346, 0.9835, 0.52, 0.9617, 0.5714, 0.9902, 0.5891, 0.5529, 0.1832, 0.5468, 0.1889, 0.5988, 0.2071, 0.61, 0.1963, 0.9437, 0.625, 0.9271, 0.612, 0.8844, 0.6434, 0.8917, 0.6497, 0.6676, 0.2086, 0.6515, 0.224, 0.7045, 0.2406, 0.7251, 0.2209, 0.7822, 0.234, 0.7569, 0.258, 0.8083, 0.277, 0.8386, 0.2491, 0.8933, 0.2678, 0.8576, 0.2993, 0.9034, 0.3265, 0.9452, 0.2927, 0.9914, 0.3291, 0.9431, 0.3615, 0.9729, 0.4067, 1.026, 0.3842, 1.04, 0.4596, 0.9877, 0.4619, 0.9835, 0.52, 1.025, 0.5346, 0.9902, 0.5891, 0.9617, 0.5714, 0.9271, 0.612, 0.9437, 0.625, 0.61, 0.1963, 0.5988, 0.2071, 0.6515, 0.224, 0.6676, 0.2086, 0.7045, 0.2406, 0.6781, 0.2584, 0.7252, 0.2791, 0.7569, 0.258, 0.8083, 0.277, 0.7713, 0.301, 0.8153, 0.325, 0.8576, 0.2993, 0.9034, 0.3265, 0.856, 0.3526, 0.8915, 0.385, 0.9431, 0.3615, 0.9729, 0.4067, 0.9192, 0.4233, 0.9361, 0.4675, 0.9877, 0.4619, 0.9835, 0.52, 0.9398, 0.515, 0.9295, 0.5614, 0.9617, 0.5714, 0.5468, 0.1889, 0.539, 0.1939, 0.5842, 0.2168, 0.5988, 0.2071, 0.9271, 0.612, 0.907, 0.6029, 0.8752, 0.6383, 0.8844, 0.6434, 0.6515, 0.224, 0.6308, 0.2379, 0.6781, 0.2584, 0.7045, 0.2406, 0.7569, 0.258, 0.7252, 0.2791, 0.7713, 0.301, 0.8083, 0.277, 0.8576, 0.2993, 0.8153, 0.325, 0.856, 0.3526, 0.9034, 0.3265, 0.9431, 0.3615, 0.8915, 0.385, 0.9192, 0.4233, 0.9729, 0.4067, 0.9877, 0.4619, 0.9361, 0.4675, 0.9398, 0.515, 0.9835, 0.52, 0.9617, 0.5714, 0.9295, 0.5614, 0.907, 0.6029, 0.9271, 0.612, 0.5988, 0.2071, 0.5842, 0.2168, 0.6308, 0.2379, 0.6515, 0.224, 0.6781, 0.2584, 0.647, 0.2741, 0.6883, 0.2976, 0.7252, 0.2791, 0.7713, 0.301, 0.7292, 0.3214, 0.7686, 0.3465, 0.8153, 0.325, 0.856, 0.3526, 0.8054, 0.3737, 0.8383, 0.4038, 0.8915, 0.385, 0.9192, 0.4233, 0.8656, 0.4375, 0.8853, 0.475, 0.9361, 0.4675, 0.9398, 0.515, 0.8956, 0.5155, 0.8954, 0.557, 0.9295, 0.5614, 0.539, 0.1939, 0.5296, 0.1981, 0.5666, 0.2252, 0.5842, 0.2168, 0.907, 0.6029, 0.8846, 0.5974, 0.8645, 0.6347, 0.8752, 0.6383, 0.6308, 0.2379, 0.6061, 0.2502, 0.647, 0.2741, 0.6781, 0.2584, 0.7252, 0.2791, 0.6883, 0.2976, 0.7292, 0.3214, 0.7713, 0.301, 0.8153, 0.325, 0.7686, 0.3465, 0.8054, 0.3737, 0.856, 0.3526, 0.8915, 0.385, 0.8383, 0.4038, 0.8656, 0.4375, 0.9192, 0.4233, 0.9361, 0.4675, 0.8853, 0.475, 0.8956, 0.5155, 0.9398, 0.515, 0.9295, 0.5614, 0.8954, 0.557, 0.8846, 0.5974, 0.907, 0.6029, 0.5842, 0.2168, 0.5666, 0.2252, 0.6061, 0.2502, 0.6308, 0.2379, 0.647, 0.2741, 0.612, 0.2877, 0.6474, 0.3136, 0.6883, 0.2976, 0.7292, 0.3214, 0.6834, 0.3392, 0.7189, 0.365, 0.7686, 0.3465, 0.8054, 0.3737, 0.753, 0.3919, 0.7846, 0.4203, 0.8383, 0.4038, 0.8656, 0.4375, 0.8126, 0.4509, 0.8355, 0.4839, 0.8853, 0.475, 0.8956, 0.5155, 0.8519, 0.5194, 0.8607, 0.5568, 0.8954, 0.557, 0.5296, 0.1981, 0.519, 0.2014, 0.5466, 0.2322, 0.5666, 0.2252, 0.8846, 0.5974, 0.861, 0.595, 0.8528, 0.6325, 0.8645, 0.6347, 0.6061, 0.2502, 0.578, 0.2607, 0.612, 0.2877, 0.647, 0.2741, 0.6883, 0.2976, 0.6474, 0.3136, 0.6834, 0.3392, 0.7292, 0.3214, 0.7686, 0.3465, 0.7189, 0.365, 0.753, 0.3919, 0.8054, 0.3737, 0.8383, 0.4038, 0.7846, 0.4203, 0.8126, 0.4509, 0.8656, 0.4375, 0.8853, 0.475, 0.8355, 0.4839, 0.8519, 0.5194, 0.8956, 0.5155, 0.8954, 0.557, 0.8607, 0.5568, 0.861, 0.595, 0.8846, 0.5974, 0.5666, 0.2252, 0.5466, 0.2322, 0.578, 0.2607, 0.6061, 0.2502, 0.612, 0.2877, 0.5739, 0.2991, 0.6034, 0.3275, 0.6474, 0.3136, 0.6834, 0.3392, 0.6349, 0.3548, 0.6672, 0.3816, 0.7189, 0.365, 0.753, 0.3919, 0.6996, 0.4084, 0.731, 0.4358, 0.7846, 0.4203, 0.8126, 0.4509, 0.7604, 0.4642, 0.7869, 0.4942, 0.8355, 0.4839, 0.8519, 0.5194, 0.8093, 0.5261, 0.8264, 0.5599, 0.8607, 0.5568, 0.519, 0.2014, 0.5075, 0.2036, 0.5247, 0.2374, 0.5466, 0.2322, 0.861, 0.595, 0.8371, 0.5954, 0.8407, 0.6318, 0.8528, 0.6325, 0.578, 0.2607, 0.5473, 0.2692, 0.5739, 0.2991, 0.612, 0.2877, 0.6474, 0.3136, 0.6034, 0.3275, 0.6349, 0.3548, 0.6834, 0.3392, 0.7189, 0.365, 0.6672, 0.3816, 0.6996, 0.4084, 0.753, 0.3919, 0.7846, 0.4203, 0.731, 0.4358, 0.7604, 0.4642, 0.8126, 0.4509, 0.8355, 0.4839, 0.7869, 0.4942, 0.8093, 0.5261, 0.8519, 0.5194, 0.8607, 0.5568, 0.8264, 0.5599, 0.8371, 0.5954, 0.861, 0.595, 0.5466, 0.2322, 0.5247, 0.2374, 0.5473, 0.2692, 0.578, 0.2607, 0.5739, 0.2991, 0.5334, 0.3085, 0.5571, 0.3397, 0.6034, 0.3275, 0.6349, 0.3548, 0.5844, 0.3691, 0.6143, 0.3972, 0.6672, 0.3816, 0.6996, 0.4084, 0.6458, 0.4244, 0.6779, 0.4512, 0.731, 0.4358, 0.7604, 0.4642, 0.7096, 0.4783, 0.7401, 0.506, 0.7869, 0.4942, 0.8093, 0.5261, 0.7684, 0.535, 0.7933, 0.5656, 0.8264, 0.5599, 0.5075, 0.2036, 0.4954, 0.2046, 0.5015, 0.2406, 0.5247, 0.2374, 0.8371, 0.5954, 0.8137, 0.5981, 0.8286, 0.6324, 0.8407, 0.6318, 0.5473, 0.2692, 0.5145, 0.2754, 0.5334, 0.3085, 0.5739, 0.2991, 0.6034, 0.3275, 0.5571, 0.3397, 0.5844, 0.3691, 0.6349, 0.3548, 0.6672, 0.3816, 0.6143, 0.3972, 0.6458, 0.4244, 0.6996, 0.4084, 0.731, 0.4358, 0.6779, 0.4512, 0.7096, 0.4783, 0.7604, 0.4642, 0.7869, 0.4942, 0.7401, 0.506, 0.7684, 0.535, 0.8093, 0.5261, 0.8264, 0.5599, 0.7933, 0.5656, 0.8137, 0.5981, 0.8371, 0.5954, 0.5247, 0.2374, 0.5015, 0.2406, 0.5145, 0.2754, 0.5473, 0.2692, 0.5334, 0.3085, 0.4911, 0.3157, 0.5089, 0.3503, 0.5571, 0.3397, 0.5844, 0.3691, 0.5326, 0.3826, 0.5608, 0.4126, 0.6143, 0.3972, 0.6458, 0.4244, 0.5923, 0.4407, 0.6259, 0.4675, 0.6779, 0.4512, 0.7096, 0.4783, 0.6606, 0.4936, 0.6955, 0.5195, 0.7401, 0.506, 0.7684, 0.535, 0.7297, 0.546, 0.762, 0.5736, 0.7933, 0.5656, 0.4954, 0.2046, 0.4832, 0.2042, 0.4777, 0.2415, 0.5015, 0.2406, 0.8137, 0.5981, 0.7915, 0.6029, 0.8169, 0.6344, 0.8286, 0.6324, 0.5145, 0.2754, 0.4804, 0.2791, 0.4911, 0.3157, 0.5334, 0.3085, 0.5571, 0.3397, 0.5089, 0.3503, 0.5326, 0.3826, 0.5844, 0.3691, 0.6143, 0.3972, 0.5608, 0.4126, 0.5923, 0.4407, 0.6458, 0.4244, 0.6779, 0.4512, 0.6259, 0.4675, 0.6606, 0.4936, 0.7096, 0.4783, 0.7401, 0.506, 0.6955, 0.5195, 0.7297, 0.546, 0.7684, 0.535, 0.7933, 0.5656, 0.762, 0.5736, 0.7915, 0.6029, 0.8137, 0.5981, 0.5015, 0.2406, 0.4777, 0.2415, 0.4804, 0.2791, 0.5145, 0.2754, 0.4911, 0.3157, 0.4476, 0.3203, 0.4593, 0.3595, 0.5089, 0.3503, 0.5326, 0.3826, 0.4797, 0.3958, 0.507, 0.4287, 0.5608, 0.4126, 0.5923, 0.4407, 0.5396, 0.4584, 0.5757, 0.4855, 0.6259, 0.4675, 0.6606, 0.4936, 0.6142, 0.5108, 0.6539, 0.5351, 0.6955, 0.5195, 0.7297, 0.546, 0.6939, 0.5591, 0.7333, 0.5836, 0.762, 0.5736, 0.4832, 0.2042, 0.4715, 0.2023, 0.454, 0.2398, 0.4777, 0.2415, 0.7915, 0.6029, 0.771, 0.6095, 0.806, 0.6374, 0.8169, 0.6344, 0.4804, 0.2791, 0.4457, 0.2797, 0.4476, 0.3203, 0.4911, 0.3157, 0.5089, 0.3503, 0.4593, 0.3595, 0.4797, 0.3958, 0.5326, 0.3826, 0.5608, 0.4126, 0.507, 0.4287, 0.5396, 0.4584, 0.5923, 0.4407, 0.6259, 0.4675, 0.5757, 0.4855, 0.6142, 0.5108, 0.6606, 0.4936, 0.6955, 0.5195, 0.6539, 0.5351, 0.6939, 0.5591, 0.7297, 0.546, 0.762, 0.5736, 0.7333, 0.5836, 0.771, 0.6095, 0.7915, 0.6029, 0.4777, 0.2415, 0.454, 0.2398, 0.4457, 0.2797, 0.4804, 0.2791, 0.4476, 0.3203, 0.4035, 0.3217, 0.4087, 0.3673, 0.4593, 0.3595, 0.4797, 0.3958, 0.4262, 0.4097, 0.4537, 0.4469, 0.507, 0.4287, 0.5396, 0.4584, 0.4885, 0.4787, 0.5282, 0.5062, 0.5757, 0.4855, 0.6142, 0.5108, 0.5711, 0.5306, 0.616, 0.5529, 0.6539, 0.5351, 0.6939, 0.5591, 0.6618, 0.5743, 0.7077, 0.5956, 0.7333, 0.5836, 0.4715, 0.2023, 0.4605, 0.199, 0.4313, 0.235, 0.454, 0.2398, 0.771, 0.6095, 0.7529, 0.6176, 0.7964, 0.6415, 0.806, 0.6374, 0.4457, 0.2797, 0.4114, 0.2764, 0.4035, 0.3217, 0.4476, 0.3203, 0.4593, 0.3595, 0.4087, 0.3673, 0.4262, 0.4097, 0.4797, 0.3958, 0.507, 0.4287, 0.4537, 0.4469, 0.4885, 0.4787, 0.5396, 0.4584, 0.5757, 0.4855, 0.5282, 0.5062, 0.5711, 0.5306, 0.6142, 0.5108, 0.6539, 0.5351, 0.616, 0.5529, 0.6618, 0.5743, 0.6939, 0.5591, 0.7333, 0.5836, 0.7077, 0.5956, 0.7529, 0.6176, 0.771, 0.6095, 0.454, 0.2398, 0.4313, 0.235, 0.4114, 0.2764, 0.4457, 0.2797, 0.4035, 0.3217, 0.3595, 0.3181, 0.3573, 0.3734, 0.4087, 0.3673, 0.4262, 0.4097, 0.3724, 0.4256, 0.4016, 0.4691, 0.4537, 0.4469, 0.4885, 0.4787, 0.4402, 0.5035, 0.4847, 0.5309, 0.5282, 0.5062, 0.5711, 0.5306, 0.5328, 0.5537, 0.583, 0.5735, 0.616, 0.5529, 0.6618, 0.5743, 0.6344, 0.5916, 0.6861, 0.6092, 0.7077, 0.5956, 0.4605, 0.199, 0.4509, 0.1943, 0.4105, 0.2267, 0.4313, 0.235, 0.7529, 0.6176, 0.7376, 0.6271, 0.7882, 0.6463, 0.7964, 0.6415, 0.4114, 0.2764, 0.3786, 0.2678, 0.3595, 0.3181, 0.4035, 0.3217, 0.4087, 0.3673, 0.3573, 0.3734, 0.3724, 0.4256, 0.4262, 0.4097, 0.4537, 0.4469, 0.4016, 0.4691, 0.4402, 0.5035, 0.4885, 0.4787, 0.5282, 0.5062, 0.4847, 0.5309, 0.5328, 0.5537, 0.5711, 0.5306, 0.616, 0.5529, 0.583, 0.5735, 0.6344, 0.5916, 0.6618, 0.5743, 0.7077, 0.5956, 0.6861, 0.6092, 0.7376, 0.6271, 0.7529, 0.6176, 0.4313, 0.235, 0.4105, 0.2267, 0.3786, 0.2678, 0.4114, 0.2764, 0.3595, 0.3181, 0.3171, 0.3062, 0.3054, 0.3767, 0.3573, 0.3734, 0.3724, 0.4256, 0.319, 0.4463, 0.3523, 0.499, 0.4016, 0.4691, 0.4402, 0.5035, 0.3969, 0.5353, 0.4473, 0.5611, 0.4847, 0.5309, 0.5328, 0.5537, 0.5009, 0.5807, 0.5562, 0.5968, 0.583, 0.5735, 0.6344, 0.5916, 0.6124, 0.6109, 0.669, 0.6243, 0.6861, 0.6092, 0.4509, 0.1943, 0.4431, 0.1882, 0.393, 0.2146, 0.4105, 0.2267, 0.7376, 0.6271, 0.7256, 0.6376, 0.7817, 0.6519, 0.7882, 0.6463, 0.3786, 0.2678, 0.3491, 0.252, 0.3171, 0.3062, 0.3595, 0.3181, 0.3573, 0.3734, 0.3054, 0.3767, 0.319, 0.4463, 0.3724, 0.4256, 0.4016, 0.4691, 0.3523, 0.499, 0.3969, 0.5353, 0.4402, 0.5035, 0.4847, 0.5309, 0.4473, 0.5611, 0.5009, 0.5807, 0.5328, 0.5537, 0.583, 0.5735, 0.5562, 0.5968, 0.6124, 0.6109, 0.6344, 0.5916, 0.6861, 0.6092, 0.669, 0.6243, 0.7256, 0.6376, 0.7376, 0.6271, 0.4105, 0.2267, 0.393, 0.2146, 0.3491, 0.252, 0.3786, 0.2678, 0.3171, 0.3062, 0.2789, 0.2782, 0.2535, 0.3731, 0.3054, 0.3767, 0.319, 0.4463, 0.2673, 0.4803, 0.3092, 0.5437, 0.3523, 0.499, 0.3969, 0.5353, 0.3619, 0.5773, 0.4187, 0.5977, 0.4473, 0.5611, 0.5009, 0.5807, 0.4773, 0.6118, 0.5368, 0.6227, 0.5562, 0.5968, 0.6124, 0.6109, 0.5968, 0.632, 0.657, 0.6405, 0.669, 0.6243, 0.4431, 0.1882, 0.4376, 0.1811, 0.38, 0.1989, 0.393, 0.2146, 0.7256, 0.6376, 0.7172, 0.649, 0.7772, 0.6579, 0.7817, 0.6519, 0.3491, 0.252, 0.3256, 0.227, 0.2789, 0.2782, 0.3171, 0.3062, 0.3054, 0.3767, 0.2535, 0.3731, 0.2673, 0.4803, 0.319, 0.4463, 0.3523, 0.499, 0.3092, 0.5437, 0.3619, 0.5773, 0.3969, 0.5353, 0.4473, 0.5611, 0.4187, 0.5977, 0.4773, 0.6118, 0.5009, 0.5807, 0.5562, 0.5968, 0.5368, 0.6227, 0.5968, 0.632, 0.6124, 0.6109, 0.669, 0.6243, 0.657, 0.6405, 0.7172, 0.649, 0.7256, 0.6376, 0.393, 0.2146, 0.38, 0.1989, 0.3256, 0.227, 0.3491, 0.252, 0.2789, 0.2782, 0.2519, 0.22, 0.2034, 0.335, 0.2535, 0.3731, 0.2673, 0.4803, 0.2233, 0.5607, 0.2801, 0.6135, 0.3092, 0.5437, 0.3619, 0.5773, 0.3407, 0.6312, 0.4023, 0.6403, 0.4187, 0.5977, 0.4773, 0.6118, 0.4642, 0.6462, 0.5262, 0.6506, 0.5368, 0.6227, 0.5968, 0.632, 0.5883, 0.6543, 0.6505, 0.6576, 0.657, 0.6405, 0.4376, 0.1811, 0.4345, 0.1732, 0.3728, 0.1803, 0.38, 0.1989, 0.7172, 0.649, 0.7127, 0.6608, 0.7748, 0.6642, 0.7772, 0.6579, 0.3256, 0.227, 0.3115, 0.1924, 0.2519, 0.22, 0.2789, 0.2782, 0.2535, 0.3731, 0.2034, 0.335, 0.2233, 0.5607, 0.2673, 0.4803, 0.3092, 0.5437, 0.2801, 0.6135, 0.3407, 0.6312, 0.3619, 0.5773, 0.4187, 0.5977, 0.4023, 0.6403, 0.4642, 0.6462, 0.4773, 0.6118, 0.5368, 0.6227, 0.5262, 0.6506, 0.5883, 0.6543, 0.5968, 0.632, 0.657, 0.6405, 0.6505, 0.6576, 0.7127, 0.6608, 0.7172, 0.649, 0.38, 0.1989, 0.3728, 0.1803, 0.3115, 0.1924, 0.3256, 0.227, 0.2519, 0.22, 0.2487, 0.1343, 0.1936, 0.03277, 0.2034, 0.335, 0.2233, 0.5607, 0.2168, 0.7423, 0.2767, 0.7036, 0.2801, 0.6135, 0.3407, 0.6312, 0.3385, 0.6919, 0.4006, 0.686, 0.4023, 0.6403, 0.4642, 0.6462, 0.4628, 0.6822, 0.5251, 0.6794, 0.5262, 0.6506, 0.5883, 0.6543, 0.5875, 0.677, 0.6498, 0.6749, 0.6505, 0.6576, 0.4345, 0.1732, 0.4342, 0.165, 0.372, 0.1605, 0.3728, 0.1803, 0.7127, 0.6608, 0.7122, 0.6729, 0.7746, 0.6707, 0.7748, 0.6642, 0.3115, 0.1924, 0.31, 0.1527, 0.2487, 0.1343, 0.2519, 0.22, 0.2034, 0.335, 0.1936, 0.03277, 0.2168, 0.7423, 0.2233, 0.5607, 0.2801, 0.6135, 0.2767, 0.7036, 0.3385, 0.6919, 0.3407, 0.6312, 0.4023, 0.6403, 0.4006, 0.686, 0.4628, 0.6822, 0.4642, 0.6462, 0.5262, 0.6506, 0.5251, 0.6794, 0.5875, 0.677, 0.5883, 0.6543, 0.6505, 0.6576, 0.6498, 0.6749, 0.7122, 0.6729, 0.7127, 0.6608, 0.3728, 0.1803, 0.372, 0.1605, 0.31, 0.1527, 0.3115, 0.1924, 0.4965, 0.1682, 0.4417, 0.1497, 0.4366, 0.157, 0.7765, 0.6771, 0.7805, 0.6832, 0.8369, 0.6682, 0.7805, 0.6832, 0.7866, 0.6889, 0.8369, 0.6682, 0.4965, 0.1682, 0.449, 0.1434, 0.4417, 0.1497, 0.7866, 0.6889, 0.7944, 0.6939, 0.8369, 0.6682, 0.4965, 0.1682, 0.4582, 0.1383, 0.449, 0.1434, 0.7944, 0.6939, 0.8038, 0.6981, 0.8369, 0.6682, 0.4965, 0.1682, 0.4689, 0.1347, 0.4582, 0.1383, 0.8038, 0.6981, 0.8144, 0.7014, 0.8369, 0.6682, 0.4965, 0.1682, 0.4806, 0.1325, 0.4689, 0.1347, 0.8144, 0.7014, 0.8259, 0.7036, 0.8369, 0.6682, 0.4965, 0.1682, 0.4927, 0.1318, 0.4806, 0.1325, 0.8259, 0.7036, 0.838, 0.7046, 0.8369, 0.6682, 0.4965, 0.1682, 0.5048, 0.1324, 0.4927, 0.1318, 0.838, 0.7046, 0.8502, 0.7042, 0.8369, 0.6682, 0.4965, 0.1682, 0.5165, 0.1344, 0.5048, 0.1324, 0.8502, 0.7042, 0.862, 0.7023, 0.8369, 0.6682, 0.4965, 0.1682, 0.5274, 0.1374, 0.5165, 0.1344, 0.862, 0.7023, 0.8729, 0.699, 0.8369, 0.6682, 0.4965, 0.1682, 0.537, 0.1415, 0.5274, 0.1374, 0.8729, 0.699, 0.8825, 0.6943, 0.8369, 0.6682, 0.4965, 0.1682, 0.5452, 0.1463, 0.537, 0.1415, 0.8825, 0.6943, 0.8903, 0.6882, 0.8369, 0.6682, 0.4965, 0.1682, 0.5517, 0.1519, 0.5452, 0.1463, 0.8903, 0.6882, 0.8959, 0.6811, 0.8369, 0.6682, 0.4965, 0.1682, 0.5562, 0.1579, 0.5517, 0.1519, 0.8959, 0.6811, 0.8989, 0.6732, 0.8369, 0.6682, 0.4965, 0.1682, 0.5586, 0.1642, 0.5562, 0.1579, 0.8989, 0.6732, 0.8992, 0.665, 0.8369, 0.6682, 0.4965, 0.1682, 0.5588, 0.1707, 0.5586, 0.1642, 0.8992, 0.665, 0.8968, 0.657, 0.8369, 0.6682, 0.4965, 0.1682, 0.5569, 0.1771, 0.5588, 0.1707, 0.8968, 0.657, 0.8917, 0.6497, 0.8369, 0.6682, 0.4965, 0.1682, 0.5529, 0.1832, 0.5569, 0.1771, 0.8917, 0.6497, 0.8844, 0.6434, 0.8369, 0.6682, 0.4965, 0.1682, 0.5468, 0.1889, 0.5529, 0.1832, 0.8844, 0.6434, 0.8752, 0.6383, 0.8369, 0.6682, 0.4965, 0.1682, 0.539, 0.1939, 0.5468, 0.1889, 0.8752, 0.6383, 0.8645, 0.6347, 0.8369, 0.6682, 0.4965, 0.1682, 0.5296, 0.1981, 0.539, 0.1939, 0.8645, 0.6347, 0.8528, 0.6325, 0.8369, 0.6682, 0.4965, 0.1682, 0.519, 0.2014, 0.5296, 0.1981, 0.8528, 0.6325, 0.8407, 0.6318, 0.8369, 0.6682, 0.4965, 0.1682, 0.5075, 0.2036, 0.519, 0.2014, 0.8407, 0.6318, 0.8286, 0.6324, 0.8369, 0.6682, 0.4965, 0.1682, 0.4954, 0.2046, 0.5075, 0.2036, 0.8286, 0.6324, 0.8169, 0.6344, 0.8369, 0.6682, 0.4965, 0.1682, 0.4832, 0.2042, 0.4954, 0.2046, 0.8169, 0.6344, 0.806, 0.6374, 0.8369, 0.6682, 0.4965, 0.1682, 0.4715, 0.2023, 0.4832, 0.2042, 0.806, 0.6374, 0.7964, 0.6415, 0.8369, 0.6682, 0.4965, 0.1682, 0.4605, 0.199, 0.4715, 0.2023, 0.7964, 0.6415, 0.7882, 0.6463, 0.8369, 0.6682, 0.4965, 0.1682, 0.4509, 0.1943, 0.4605, 0.199, 0.7882, 0.6463, 0.7817, 0.6519, 0.8369, 0.6682, 0.4965, 0.1682, 0.4431, 0.1882, 0.4509, 0.1943, 0.7817, 0.6519, 0.7772, 0.6579, 0.8369, 0.6682, 0.4965, 0.1682, 0.4376, 0.1811, 0.4431, 0.1882, 0.7772, 0.6579, 0.7748, 0.6642, 0.8369, 0.6682, 0.4965, 0.1682, 0.4345, 0.1732, 0.4376, 0.1811, 0.7748, 0.6642, 0.7746, 0.6707, 0.8369, 0.6682, 0.4965, 0.1682, 0.4342, 0.165, 0.4345, 0.1732, 0.7746, 0.6707, 0.7765, 0.6771, 0.8369, 0.6682, 0.2487, 1.134, 0.2715, 1.068, 0.2421, 0.9664, 0.1936, 1.033, 0.2168, 0.7423, 0.2564, 0.8445, 0.3011, 0.7796, 0.2767, 0.7036, 0.3385, 0.6919, 0.3558, 0.7481, 0.4139, 0.7297, 0.4006, 0.686, 0.4628, 0.6822, 0.4734, 0.7172, 0.5337, 0.7076, 0.5251, 0.6794, 0.5875, 0.677, 0.5943, 0.6995, 0.655, 0.6921, 0.6498, 0.6749, 0.4342, 1.165, 0.4366, 1.157, 0.3779, 1.141, 0.372, 1.16, 0.7122, 0.6729, 0.7158, 0.6848, 0.7765, 0.6771, 0.7746, 0.6707, 0.31, 1.153, 0.3215, 1.116, 0.2715, 1.068, 0.2487, 1.134, 0.1936, 1.033, 0.2421, 0.9664, 0.2564, 0.8445, 0.2168, 0.7423, 0.2767, 0.7036, 0.3011, 0.7796, 0.3558, 0.7481, 0.3385, 0.6919, 0.4006, 0.686, 0.4139, 0.7297, 0.4734, 0.7172, 0.4628, 0.6822, 0.5251, 0.6794, 0.5337, 0.7076, 0.5943, 0.6995, 0.5875, 0.677, 0.4965, 0.1682, 0.4366, 0.157, 0.4342, 0.165, 0.6498, 0.6749, 0.655, 0.6921, 0.7158, 0.6848, 0.7122, 0.6729, 0.372, 1.16, 0.3779, 1.141, 0.3215, 1.116, 0.31, 1.153])
me_sphere_001.materials.append(mat_material_003)
me_sphere_001.use_remesh_preserve_volume = False
me_sphere_001.use_remesh_preserve_attributes = False
me_sphere_001.use_mirror_vertex_groups = False
me_sphere_001.update()

# ---- objects
ob_sphere = bpy.data.objects.new('Sphere', me_sphere_001)
ob_sun = bpy.data.objects.new('Sun', light_sun)
ob_lamp = bpy.data.objects.new('Lamp', light_lamp)
ob_camera = bpy.data.objects.new('Camera', cam_camera)

# ---- transforms, parenting, visibility, modifiers, constraints
ob_sphere.location = (0.0, 0.0, 0.0)
ob_sphere.lineart.crease_threshold = 0.0
ob_sun.location = (0.0, 0.0, 0.0)
ob_sun.rotation_euler = (-0.5182, -1.237, -0.987)
ob_sun.lineart.crease_threshold = 0.0
ob_lamp.location = (4.076, 1.005, 5.904)
ob_lamp.rotation_euler = (0.6503, 0.05522, 1.866)
ob_lamp.lock_rotations_4d = False
ob_lamp.empty_display_type = 'ARROWS'
ob_lamp.color = (0.0, 0.0, 0.0, 0.0)
ob_lamp.lineart.crease_threshold = 0.0
ob_camera.location = (7.481, -6.508, 6.344)
ob_camera.rotation_euler = (1.109, 0.01082, 0.8149)
ob_camera.lock_rotations_4d = False
ob_camera.empty_display_type = 'ARROWS'
ob_camera.color = (0.0, 0.0, 0.0, 0.0)
ob_camera.display_type = 'WIRE'
ob_camera.lineart.crease_threshold = 0.0

# ---- collection membership
col_collection_1.objects.link(ob_sphere)
col_collection_1.objects.link(ob_sun)
col_collection_1.objects.link(ob_lamp)
col_collection_1.objects.link(ob_camera)

# ---- scene / render settings (as saved in the file)
scene.camera = ob_camera
scene.frame_start = 1; scene.frame_end = 250; scene.frame_set(1)
scene.render.engine = 'BLENDER_EEVEE_NEXT'
scene.render.resolution_percentage = 50
scene.render.dither_intensity = 0.0
scene.cycles.use_denoising = False
scene.cycles.samples = 10
scene.cycles.sampling_pattern = 'TABULATED_SOBOL'
scene.cycles.light_sampling_threshold = 0.0
scene.cycles.use_adaptive_sampling = False
scene.cycles.use_light_tree = False
scene.cycles.blur_glossy = 0.0
scene.cycles.pixel_filter_type = 'GAUSSIAN'
scene.cycles.sample_clamp_indirect = 0.0
scene.view_settings.view_transform = 'Standard'
bpy.context.view_layer.update()
